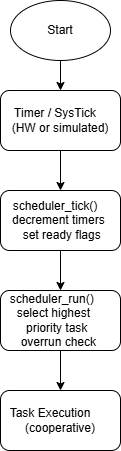

The diagram above was exported from draw.io. Its source (the exported page's mxGraphModel, read from the mxfile embedded in the PNG):
<mxGraphModel dx="1042" dy="527" grid="1" gridSize="10" guides="1" tooltips="1" connect="1" arrows="1" fold="1" page="1" pageScale="1" pageWidth="850" pageHeight="1100" math="0" shadow="0">
  <root>
    <mxCell id="0" />
    <mxCell id="1" parent="0" />
    <mxCell id="DPiEAzyEXf4vIPEORkLT-2" parent="1" style="ellipse;whiteSpace=wrap;html=1;" value="Start" vertex="1">
      <mxGeometry height="60" width="100" x="330" y="80" as="geometry" />
    </mxCell>
    <mxCell id="DPiEAzyEXf4vIPEORkLT-3" parent="1" style="rounded=1;whiteSpace=wrap;html=1;align=center;" value="&lt;div&gt;Timer / SysTick&amp;nbsp; &amp;nbsp;&lt;/div&gt;&lt;div&gt;&amp;nbsp;(HW or simulated)&amp;nbsp;&lt;/div&gt;" vertex="1">
      <mxGeometry height="60" width="120" x="320" y="170" as="geometry" />
    </mxCell>
    <mxCell id="DPiEAzyEXf4vIPEORkLT-4" parent="1" style="rounded=1;whiteSpace=wrap;html=1;align=center;" value="&lt;div&gt;scheduler_tick()&amp;nbsp; &amp;nbsp;&lt;/div&gt;&lt;div&gt;decrement timers&amp;nbsp; &lt;span style=&quot;background-color: transparent; color: light-dark(rgb(0, 0, 0), rgb(255, 255, 255));&quot;&gt;&amp;nbsp;set ready flags&lt;/span&gt;&lt;/div&gt;" vertex="1">
      <mxGeometry height="60" width="120" x="320" y="270" as="geometry" />
    </mxCell>
    <mxCell id="DPiEAzyEXf4vIPEORkLT-5" parent="1" style="rounded=1;whiteSpace=wrap;html=1;align=center;" value="&lt;div&gt;scheduler_run()&amp;nbsp; &amp;nbsp; &amp;nbsp;&lt;/div&gt;&lt;div&gt;select highest&amp;nbsp; &amp;nbsp;&amp;nbsp;&lt;/div&gt;&lt;div&gt;&amp;nbsp; &amp;nbsp;priority task&amp;nbsp; &amp;nbsp; &amp;nbsp;&lt;/div&gt;&lt;div&gt;overrun check&amp;nbsp;&lt;/div&gt;" vertex="1">
      <mxGeometry height="60" width="120" x="320" y="370" as="geometry" />
    </mxCell>
    <mxCell id="DPiEAzyEXf4vIPEORkLT-6" parent="1" style="rounded=1;whiteSpace=wrap;html=1;align=center;" value="&lt;div&gt;Task Execution&amp;nbsp; &amp;nbsp; &amp;nbsp;&amp;nbsp;&lt;/div&gt;&lt;div&gt;(cooperative)&lt;/div&gt;" vertex="1">
      <mxGeometry height="60" width="120" x="320" y="470" as="geometry" />
    </mxCell>
    <mxCell id="DPiEAzyEXf4vIPEORkLT-7" edge="1" parent="1" source="DPiEAzyEXf4vIPEORkLT-2" style="endArrow=classic;html=1;rounded=0;exitX=0.5;exitY=1;exitDx=0;exitDy=0;entryX=0.5;entryY=0;entryDx=0;entryDy=0;" target="DPiEAzyEXf4vIPEORkLT-3" value="">
      <mxGeometry height="50" relative="1" width="50" as="geometry">
        <mxPoint x="400" y="370" as="sourcePoint" />
        <mxPoint x="450" y="320" as="targetPoint" />
      </mxGeometry>
    </mxCell>
    <mxCell id="DPiEAzyEXf4vIPEORkLT-8" edge="1" parent="1" source="DPiEAzyEXf4vIPEORkLT-3" style="endArrow=classic;html=1;rounded=0;exitX=0.5;exitY=1;exitDx=0;exitDy=0;entryX=0.5;entryY=0;entryDx=0;entryDy=0;" target="DPiEAzyEXf4vIPEORkLT-4" value="">
      <mxGeometry height="50" relative="1" width="50" as="geometry">
        <mxPoint x="400" y="370" as="sourcePoint" />
        <mxPoint x="450" y="320" as="targetPoint" />
      </mxGeometry>
    </mxCell>
    <mxCell id="DPiEAzyEXf4vIPEORkLT-9" edge="1" parent="1" source="DPiEAzyEXf4vIPEORkLT-4" style="endArrow=classic;html=1;rounded=0;exitX=0.5;exitY=1;exitDx=0;exitDy=0;entryX=0.5;entryY=0;entryDx=0;entryDy=0;" target="DPiEAzyEXf4vIPEORkLT-5" value="">
      <mxGeometry height="50" relative="1" width="50" as="geometry">
        <mxPoint x="400" y="370" as="sourcePoint" />
        <mxPoint x="450" y="320" as="targetPoint" />
      </mxGeometry>
    </mxCell>
    <mxCell id="DPiEAzyEXf4vIPEORkLT-10" edge="1" parent="1" source="DPiEAzyEXf4vIPEORkLT-5" style="endArrow=classic;html=1;rounded=0;exitX=0.5;exitY=1;exitDx=0;exitDy=0;entryX=0.5;entryY=0;entryDx=0;entryDy=0;" target="DPiEAzyEXf4vIPEORkLT-6" value="">
      <mxGeometry height="50" relative="1" width="50" as="geometry">
        <mxPoint x="400" y="370" as="sourcePoint" />
        <mxPoint x="450" y="320" as="targetPoint" />
      </mxGeometry>
    </mxCell>
  </root>
</mxGraphModel>